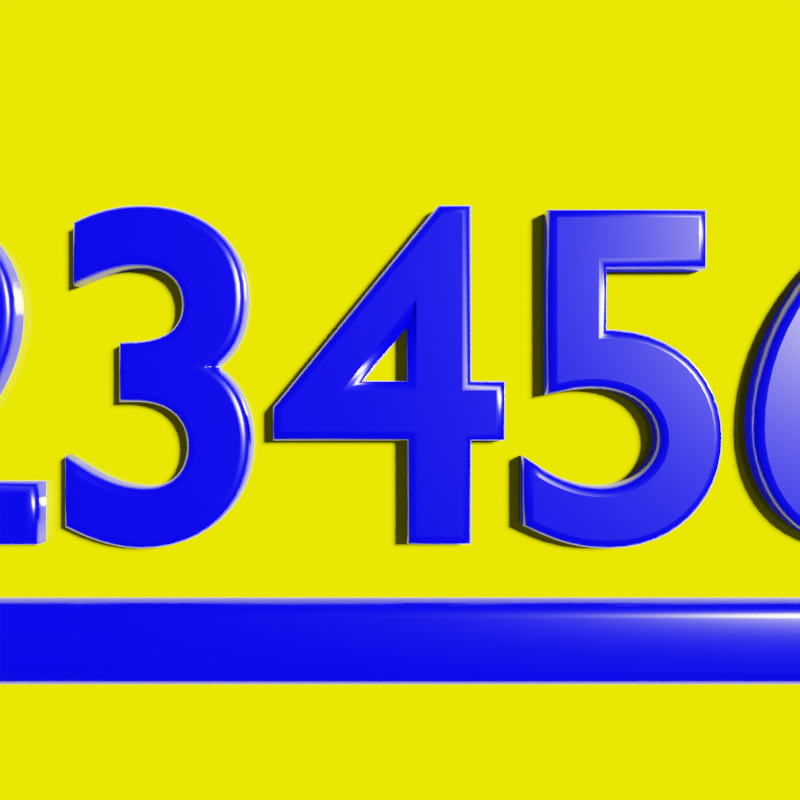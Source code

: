 # Source: icon.blend  (saved by Blender 2.79.0; exported with 4.5.12 LTS)
import bpy
from mathutils import Matrix  # noqa: F401  (used for matrix-valued properties, if any)

bpy.ops.wm.read_factory_settings(use_empty=True)
scene = bpy.context.scene
scene.name = 'Scene'

# ---- collections
col_collection_1 = bpy.data.collections.new('Collection 1'); scene.collection.children.link(col_collection_1)

# ---- materials (node trees are filled in below, after node groups)
mat_text = bpy.data.materials.new('Text')
mat_text.alpha_threshold = 0.0
mat_text.roughness = 0.5
mat_floor = bpy.data.materials.new('Floor')
mat_floor.alpha_threshold = 0.0
mat_floor.roughness = 0.5

# ---- node groups
ng_auto_smooth = bpy.data.node_groups.new('Auto Smooth', 'GeometryNodeTree')
_s = ng_auto_smooth.interface.new_socket(name='Geometry', in_out='OUTPUT', socket_type='NodeSocketGeometry')
_s = ng_auto_smooth.interface.new_socket(name='Geometry', in_out='INPUT', socket_type='NodeSocketGeometry')
_s = ng_auto_smooth.interface.new_socket(name='Angle', in_out='INPUT', socket_type='NodeSocketFloat')
_s.subtype = 'ANGLE'
_s.min_value = 0.0
_s.max_value = 3.142
ng_auto_smooth.is_modifier = True
_N = ng_auto_smooth.nodes; _L = ng_auto_smooth.links
n0 = _N.new('NodeGroupOutput'); n0.name = 'Group Output'; n0.location = (480, -100)
n1 = _N.new('NodeGroupInput'); n1.name = 'Group Input'; n1.location = (-420, -300)
n2 = _N.new('NodeGroupInput'); n2.name = 'Group Input.001'; n2.location = (-60, -100)
n3 = _N.new('GeometryNodeSetShadeSmooth'); n3.name = 'Set Shade Smooth'; n3.location = (120, -100)
n3.domain = 'EDGE'
n4 = _N.new('GeometryNodeSetShadeSmooth'); n4.name = 'Set Shade Smooth.001'; n4.location = (300, -100)
n5 = _N.new('GeometryNodeInputMeshEdgeAngle'); n5.name = 'Edge Angle'; n5.location = (-420, -220)
n6 = _N.new('GeometryNodeInputEdgeSmooth'); n6.name = 'Is Edge Smooth'; n6.location = (-60, -160)
n7 = _N.new('GeometryNodeInputShadeSmooth'); n7.name = 'Is Face Smooth'; n7.location = (-240, -340)
n8 = _N.new('FunctionNodeBooleanMath'); n8.name = 'Boolean Math'; n8.location = (-60, -220)
n9 = _N.new('FunctionNodeCompare'); n9.name = 'Compare'; n9.location = (-240, -180)
n9.operation = 'LESS_EQUAL'
_L.new(n5.outputs[0], n9.inputs[0])
_L.new(n4.outputs[0], n0.inputs[0])
_L.new(n1.outputs[1], n9.inputs[1])
_L.new(n9.outputs[0], n8.inputs[0])
_L.new(n7.outputs[0], n8.inputs[1])
_L.new(n2.outputs[0], n3.inputs[0])
_L.new(n6.outputs[0], n3.inputs[1])
_L.new(n3.outputs[0], n4.inputs[0])
_L.new(n8.outputs[0], n3.inputs[2])
n0.is_active_output = True

# ---- material node trees
mat_text.use_nodes = True; mat_text.node_tree.nodes.clear()
_N = mat_text.node_tree.nodes; _L = mat_text.node_tree.links
n0 = _N.new('ShaderNodeOutputMaterial'); n0.name = 'Material Output'; n0.location = (300, 300)
n1 = _N.new('ShaderNodeBsdfPrincipled'); n1.name = 'Principled BSDF'; n1.location = (10, 300)
n1.width = 150
n1.subsurface_method = 'BURLEY'
n1.inputs[0].default_value = (0.000208, 0.0, 1.0, 1.0)
n1.inputs[2].default_value = 0.2
n1.inputs[3].default_value = 1.45
n1.inputs[9].default_value = (1.0, 1.0, 1.0)
_L.new(n1.outputs[0], n0.inputs[0])
n0.is_active_output = True
mat_floor.use_nodes = True; mat_floor.node_tree.nodes.clear()
_N = mat_floor.node_tree.nodes; _L = mat_floor.node_tree.links
n0 = _N.new('ShaderNodeOutputMaterial'); n0.name = 'Material Output'; n0.location = (300, 300)
n1 = _N.new('ShaderNodeBsdfPrincipled'); n1.name = 'Principled BSDF'; n1.location = (10, 300)
n1.width = 150
n1.subsurface_method = 'BURLEY'
n1.inputs[0].default_value = (1.0, 1.0, 0.0, 1.0)
n1.inputs[1].default_value = 0.5
n1.inputs[2].default_value = 0.0
n1.inputs[3].default_value = 1.45
n1.inputs[9].default_value = (1.0, 1.0, 1.0)
_L.new(n1.outputs[0], n0.inputs[0])
n0.is_active_output = True

# ---- world
world_world = bpy.data.worlds.new('World'); scene.world = world_world
world_world.color = (0.05088, 0.05088, 0.05088)
world_world.use_sun_shadow = False
world_world.sun_shadow_jitter_overblur = 0.0
world_world.cycles.sampling_method = 'MANUAL'

# ---- cameras
cam_camera = bpy.data.cameras.new('Camera')
cam_camera.clip_end = 100.0
cam_camera.lens = 35.0
cam_camera.sensor_width = 32.0
cam_camera.sensor_height = 18.0
cam_camera.ortho_scale = 7.314
cam_camera.dof.focus_distance = 0.0

# ---- lights
light_lamp = bpy.data.lights.new('Lamp', 'SUN')
light_lamp.color = (1.0, 0.9333, 0.5574)
light_lamp.transmission_factor = 0.0
light_lamp.cutoff_distance = 30.0
light_lamp.angle = 0.1993
light_lamp.energy = 20.0
light_lamp.shadow_buffer_clip_start = 1.001
light_lamp.shadow_soft_size = 0.1
light_lamp.shadow_cascade_max_distance = 1000.0

# ---- meshes
me_cube_001 = bpy.data.meshes.new('Cube.001')
me_cube_001.from_pydata([(-4.857, -0.2593, -1.0), (-4.857, -0.2593, 1.0), (-4.857, 0.2593, -1.0), (-4.857, 0.2593, 1.0), (4.857, -0.2593, -1.0), (4.857, -0.2593, 1.0), (4.857, 0.2593, -1.0), (4.857, 0.2593, 1.0)], [], [(0, 1, 3, 2), (2, 3, 7, 6), (6, 7, 5, 4), (4, 5, 1, 0), (2, 6, 4, 0), (7, 3, 1, 5)])
me_cube_001.polygons.foreach_set('use_smooth', [True] * 6)
me_cube_001.materials.append(mat_text)
me_cube_001.use_remesh_preserve_volume = False
me_cube_001.use_remesh_preserve_attributes = False
me_cube_001.use_mirror_vertex_groups = False
me_cube_001.update()
me_plane = bpy.data.meshes.new('Plane')
me_plane.from_pydata([(-1.0, -1.0, 0.0), (1.0, -1.0, 0.0), (-1.0, 1.0, 0.0), (1.0, 1.0, 0.0)], [], [(0, 1, 3, 2)])
me_plane.materials.append(mat_floor)
me_plane.use_remesh_preserve_volume = False
me_plane.use_remesh_preserve_attributes = False
me_plane.use_mirror_vertex_groups = False
me_plane.update()

# ---- curves / text
txt_text = bpy.data.curves.new('Text', 'FONT')
txt_text.dimensions = '2D'
txt_text.body = '1234567'
txt_text.materials.append(mat_text)
txt_text.use_path_clamp = True
txt_text.bevel_resolution = 3
txt_text.extrude = 0.1
txt_text.bevel_depth = 0.02
txt_text.align_x = 'CENTER'

# ---- objects
ob_cube = bpy.data.objects.new('Cube', me_cube_001)
ob_text = bpy.data.objects.new('Text', txt_text)
ob_plane = bpy.data.objects.new('Plane', me_plane)
ob_lamp = bpy.data.objects.new('Lamp', light_lamp)
ob_camera = bpy.data.objects.new('Camera', cam_camera)

# ---- transforms, parenting, visibility, modifiers, constraints
ob_cube.location = (0.1938, -1.46, -0.8784)
ob_cube.lineart.crease_threshold = 0.0
_m = ob_cube.modifiers.new('Bevel', 'BEVEL')
_m.segments = 3
_m.limit_method = 'NONE'
_m.spread = 0.0
_m = ob_cube.modifiers.new('Auto Smooth', 'NODES')
_m.node_group = ng_auto_smooth
_gi = [s.identifier for s in ng_auto_smooth.interface.items_tree if s.item_type == 'SOCKET' and s.in_out == 'INPUT']
_m[_gi[1]] = 0.5236  # Angle
ob_text.location = (-0.04063, -0.8047, -0.1731)
ob_text.scale = (2.762, 2.762, 2.762)
ob_text.lineart.crease_threshold = 0.0
ob_plane.location = (0.0, 0.0, 0.0)
ob_plane.scale = (2.727, 2.727, 2.727)
ob_plane.lineart.crease_threshold = 0.0
ob_lamp.location = (4.076, 1.005, 5.904)
ob_lamp.rotation_euler = (0.6503, 0.05522, 1.866)
ob_lamp.lock_rotations_4d = False
ob_lamp.empty_display_type = 'ARROWS'
ob_lamp.color = (0.0, 0.0, 0.0, 0.0)
ob_lamp.lineart.crease_threshold = 0.0
ob_camera.location = (0.0, 0.0, 5.32)
ob_camera.lock_rotations_4d = False
ob_camera.empty_display_type = 'ARROWS'
ob_camera.color = (0.0, 0.0, 0.0, 0.0)
ob_camera.display_type = 'WIRE'
ob_camera.lineart.crease_threshold = 0.0

# ---- collection membership
col_collection_1.objects.link(ob_cube)
col_collection_1.objects.link(ob_text)
col_collection_1.objects.link(ob_plane)
col_collection_1.objects.link(ob_lamp)
col_collection_1.objects.link(ob_camera)

# ---- scene / render settings (as saved in the file)
scene.camera = ob_camera
scene.frame_start = 1; scene.frame_end = 250; scene.frame_set(36)
scene.render.engine = 'CYCLES'
scene.render.image_settings.file_format = 'JPEG'
scene.render.image_settings.quality = 80
scene.render.resolution_x = 512
scene.render.resolution_y = 512
scene.render.dither_intensity = 0.0
scene.cycles.use_denoising = False
scene.cycles.samples = 250
scene.cycles.sampling_pattern = 'TABULATED_SOBOL'
scene.cycles.use_adaptive_sampling = False
scene.cycles.use_light_tree = False
scene.cycles.caustics_reflective = False
scene.cycles.caustics_refractive = False
scene.cycles.max_bounces = 5
scene.cycles.sample_clamp_indirect = 0.0
scene.view_settings.view_transform = 'Filmic'
bpy.context.view_layer.update()
